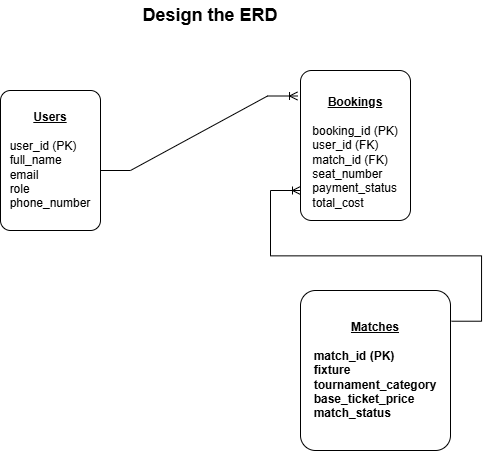

The diagram above was exported from draw.io. Its source (the exported page's mxGraphModel, read from the mxfile embedded in the PNG):
<mxGraphModel dx="874" dy="466" grid="1" gridSize="10" guides="1" tooltips="1" connect="1" arrows="1" fold="1" page="1" pageScale="1" pageWidth="850" pageHeight="1100" background="#FFFFFF" math="0" shadow="0">
  <root>
    <mxCell id="0" />
    <mxCell id="1" parent="0" />
    <mxCell id="QMtls1Nn9HzlZlEYugBT-8" parent="1" style="text;html=1;whiteSpace=wrap;strokeColor=none;fillColor=none;align=center;verticalAlign=middle;rounded=0;labelBackgroundColor=none;" value="&lt;b&gt;&lt;font style=&quot;font-size: 18px;&quot;&gt;Design the ERD &lt;/font&gt;&lt;/b&gt;" vertex="1">
      <mxGeometry height="30" width="180" x="260" y="50" as="geometry" />
    </mxCell>
    <mxCell id="QMtls1Nn9HzlZlEYugBT-12" parent="1" style="rounded=1;arcSize=10;whiteSpace=wrap;html=1;align=center;" value="&lt;b&gt;&lt;u&gt;Users&lt;/u&gt;&lt;/b&gt;&lt;div&gt;&lt;b&gt;&lt;u&gt;&lt;br&gt;&lt;/u&gt;&lt;/b&gt;&lt;div&gt;&lt;div style=&quot;text-align: justify;&quot;&gt;&lt;span style=&quot;background-color: transparent; color: light-dark(rgb(0, 0, 0), rgb(255, 255, 255));&quot;&gt;user_id (PK)&lt;/span&gt;&lt;/div&gt;&lt;div style=&quot;text-align: justify;&quot;&gt;&lt;span style=&quot;background-color: transparent; color: light-dark(rgb(0, 0, 0), rgb(255, 255, 255));&quot;&gt;full_name&lt;/span&gt;&lt;/div&gt;&lt;div style=&quot;text-align: justify;&quot;&gt;&lt;span style=&quot;background-color: transparent; color: light-dark(rgb(0, 0, 0), rgb(255, 255, 255));&quot;&gt;email&lt;/span&gt;&lt;/div&gt;&lt;div style=&quot;text-align: justify;&quot;&gt;&lt;span style=&quot;background-color: transparent; color: light-dark(rgb(0, 0, 0), rgb(255, 255, 255));&quot;&gt;role&lt;/span&gt;&lt;/div&gt;&lt;div style=&quot;text-align: justify;&quot;&gt;&lt;span style=&quot;background-color: transparent; color: light-dark(rgb(0, 0, 0), rgb(255, 255, 255));&quot;&gt;phone_number&lt;/span&gt;&lt;/div&gt;&lt;/div&gt;&lt;/div&gt;" vertex="1">
      <mxGeometry height="140" width="100" x="140" y="140" as="geometry" />
    </mxCell>
    <mxCell id="QMtls1Nn9HzlZlEYugBT-13" parent="1" style="rounded=1;arcSize=10;whiteSpace=wrap;html=1;align=center;gradientColor=none;" value="&lt;br&gt;&lt;div&gt;&lt;div&gt;&lt;u style=&quot;background-color: transparent; color: light-dark(rgb(0, 0, 0), rgb(255, 255, 255));&quot;&gt;&lt;b&gt;Bookings&lt;/b&gt;&lt;/u&gt;&lt;/div&gt;&lt;div&gt;&lt;u&gt;&lt;b&gt;&lt;br&gt;&lt;/b&gt;&lt;/u&gt;&lt;/div&gt;&lt;div style=&quot;text-align: justify;&quot;&gt;booking_id (PK)&lt;/div&gt;&lt;div style=&quot;text-align: justify;&quot;&gt;&lt;span style=&quot;background-color: transparent; color: light-dark(rgb(0, 0, 0), rgb(255, 255, 255));&quot;&gt;user_id (FK)&lt;/span&gt;&lt;/div&gt;&lt;div style=&quot;text-align: justify;&quot;&gt;match_id (FK)&lt;/div&gt;&lt;div style=&quot;text-align: justify;&quot;&gt;&lt;span style=&quot;background-color: transparent; color: light-dark(rgb(0, 0, 0), rgb(255, 255, 255));&quot;&gt;seat_number&lt;/span&gt;&lt;/div&gt;&lt;div style=&quot;text-align: justify;&quot;&gt;payment_status&lt;/div&gt;&lt;div style=&quot;text-align: justify;&quot;&gt;total_cost&lt;/div&gt;&lt;/div&gt;" vertex="1">
      <mxGeometry height="150" width="110" x="440" y="120" as="geometry" />
    </mxCell>
    <mxCell id="QMtls1Nn9HzlZlEYugBT-14" parent="1" style="rounded=1;arcSize=10;whiteSpace=wrap;html=1;align=center;" value="&lt;u&gt;&lt;b&gt;Matches&lt;/b&gt;&lt;/u&gt;&lt;div&gt;&lt;b&gt;&lt;u&gt;&lt;br&gt;&lt;/u&gt;&lt;/b&gt;&lt;div&gt;&lt;div style=&quot;text-align: justify;&quot;&gt;&lt;b&gt;match_id (PK)&lt;/b&gt;&lt;/div&gt;&lt;div style=&quot;text-align: justify;&quot;&gt;&lt;b&gt;fixture&lt;/b&gt;&lt;/div&gt;&lt;div style=&quot;text-align: justify;&quot;&gt;&lt;b&gt;tournament_category&lt;/b&gt;&lt;/div&gt;&lt;div style=&quot;text-align: justify;&quot;&gt;&lt;b&gt;base_ticket_price&lt;/b&gt;&lt;/div&gt;&lt;div style=&quot;text-align: justify;&quot;&gt;&lt;b&gt;match_status&lt;/b&gt;&lt;/div&gt;&lt;/div&gt;&lt;/div&gt;" vertex="1">
      <mxGeometry height="160" width="150" x="440" y="340" as="geometry" />
    </mxCell>
    <mxCell id="QMtls1Nn9HzlZlEYugBT-15" edge="1" parent="1" style="edgeStyle=entityRelationEdgeStyle;fontSize=12;html=1;endArrow=ERoneToMany;rounded=0;entryX=-0.027;entryY=0.17;entryDx=0;entryDy=0;entryPerimeter=0;" target="QMtls1Nn9HzlZlEYugBT-13" value="">
      <mxGeometry height="100" relative="1" width="100" as="geometry">
        <mxPoint x="240" y="220" as="sourcePoint" />
        <mxPoint x="340" y="120" as="targetPoint" />
      </mxGeometry>
    </mxCell>
    <mxCell id="QMtls1Nn9HzlZlEYugBT-16" edge="1" parent="1" source="QMtls1Nn9HzlZlEYugBT-14" style="edgeStyle=entityRelationEdgeStyle;fontSize=12;html=1;endArrow=ERoneToMany;rounded=0;exitX=1.007;exitY=0.192;exitDx=0;exitDy=0;exitPerimeter=0;" value="">
      <mxGeometry height="100" relative="1" width="100" as="geometry">
        <mxPoint x="340" y="340" as="sourcePoint" />
        <mxPoint x="440" y="240" as="targetPoint" />
      </mxGeometry>
    </mxCell>
  </root>
</mxGraphModel>